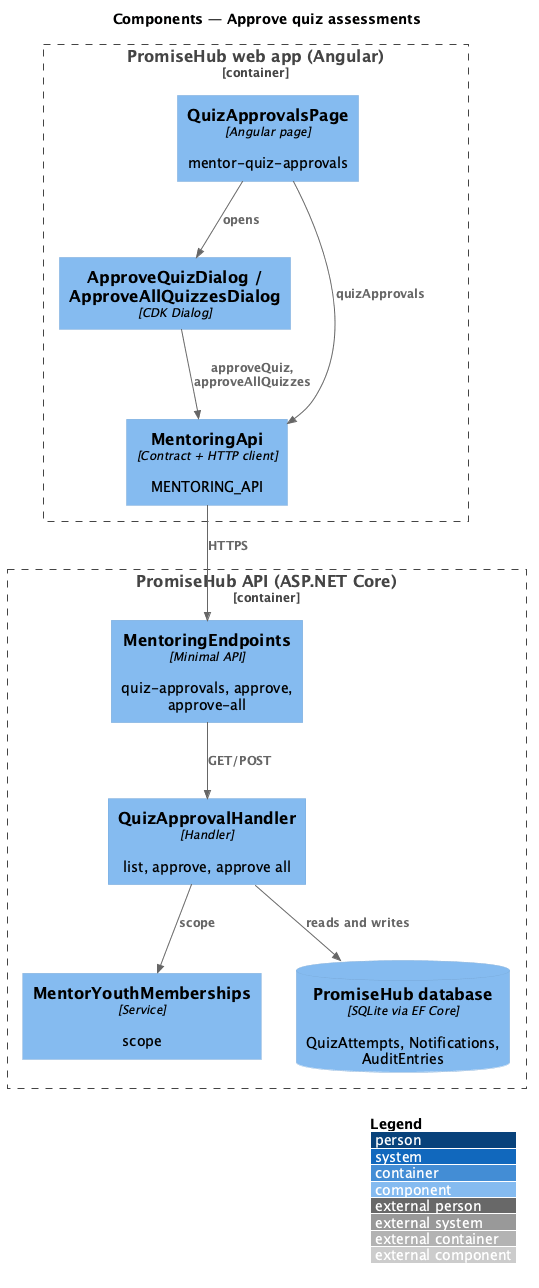

The diagram above was rendered by PlantUML. Its source (embedded in the PNG):
@startuml
!include <C4/C4_Component>
LAYOUT_WITH_LEGEND()
title Components — Approve quiz assessments
Container_Boundary(web, "PromiseHub web app (Angular)") {
  Component(qp, "QuizApprovalsPage", "Angular page", "mentor-quiz-approvals")
  Component(dl, "ApproveQuizDialog / ApproveAllQuizzesDialog", "CDK Dialog", "")
  Component(mapi, "MentoringApi", "Contract + HTTP client", "MENTORING_API")
}
Container_Boundary(api, "PromiseHub API (ASP.NET Core)") {
  Component(ep, "MentoringEndpoints", "Minimal API", "quiz-approvals, approve, approve-all")
  Component(h, "QuizApprovalHandler", "Handler", "list, approve, approve all")
  Component(sc, "MentorYouthMemberships", "Service", "scope")
  ComponentDb(db, "PromiseHub database", "SQLite via EF Core", "QuizAttempts, Notifications, AuditEntries")
}
Rel(qp, dl, "opens")
Rel(qp, mapi, "quizApprovals")
Rel(dl, mapi, "approveQuiz, approveAllQuizzes")
Rel(mapi, ep, "HTTPS")
Rel(ep, h, "GET/POST")
Rel(h, sc, "scope")
Rel(h, db, "reads and writes")
@enduml